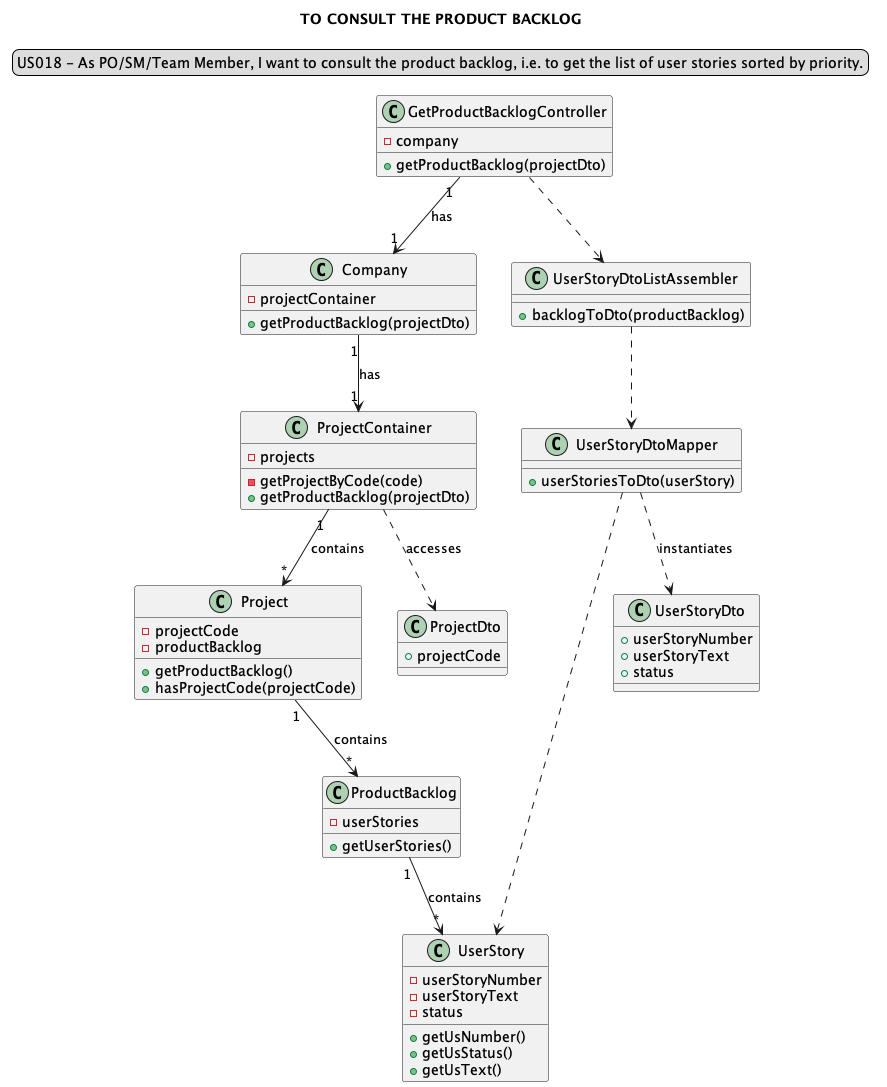

The diagram above was rendered by PlantUML. Its source (embedded in the PNG):
@startuml
'https://plantuml.com/class-diagram

title TO CONSULT THE PRODUCT BACKLOG
skinparam sequenceMessageAlign center
legend top
US018 - As PO/SM/Team Member, I want to consult the product backlog, i.e. to get the list of user stories sorted by priority.
end legend

class "GetProductBacklogController" {
-company
+getProductBacklog(projectDto)
}

class "Company"{
-projectContainer
+getProductBacklog(projectDto)
}

class "ProjectContainer"{
-projects
-getProjectByCode(code)
+getProductBacklog(projectDto)
}

class "Project"{
-projectCode
-productBacklog
+getProductBacklog()
+hasProjectCode(projectCode)
}

class "ProductBacklog"{
-userStories
+getUserStories()
}

class "UserStory"{
-userStoryNumber
-userStoryText
-status
+getUsNumber()
+getUsStatus()
+getUsText()
}


class "UserStoryDtoListAssembler"{
+backlogToDto(productBacklog)
}

class "UserStoryDtoMapper"{
+userStoriesToDto(userStory)
}

class "UserStoryDto"{
+userStoryNumber
+userStoryText
+status
}

class "ProjectDto"{
+projectCode
}

"GetProductBacklogController" "1"-->"1" "Company": has
"GetProductBacklogController" ..> "UserStoryDtoListAssembler"
"UserStoryDtoListAssembler" ..> "UserStoryDtoMapper"
"UserStoryDtoMapper" ..> "UserStory"
"Company" "1"-->"1" "ProjectContainer": has
"ProjectContainer" "1"-->"*" Project: contains
"ProjectContainer" ..> ProjectDto: accesses
"Project" "1"-->"*" ProductBacklog: contains
"ProductBacklog" "1"-->"*" UserStory: contains
"UserStoryDtoMapper" ..> "UserStoryDto": instantiates

@enduml